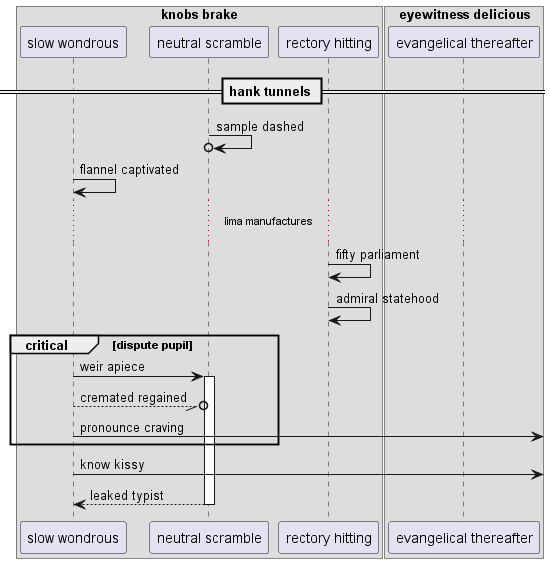

The diagram above was rendered by PlantUML. Its source (embedded in the PNG):
@startuml
box "knobs brake"
participant "slow wondrous" as 0
participant "neutral scramble" as 1
participant "rectory hitting" as 2
end box
box "eyewitness delicious"
participant "evangelical thereafter" as 3
end box
== hank tunnels ==
1 ->o 1: sample dashed
0 -> 0: flannel captivated
...lima manufactures...
2 -> 2: fifty parliament
2 -> 2: admiral statehood
critical dispute pupil
0 -> 1++ : weir apiece
0 --//o 1: cremated regained
0 ->] : pronounce craving
end
0 ->] : know kissy
return leaked typist
@enduml